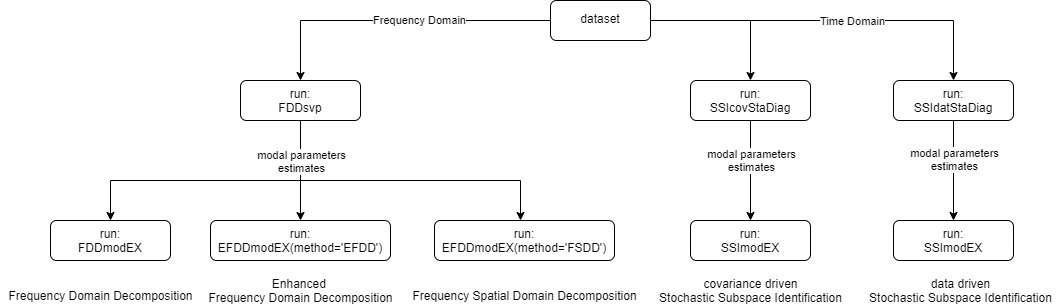

The diagram above was exported from draw.io. Its source (the exported page's mxGraphModel, read from the mxfile embedded in the PNG):
<mxGraphModel dx="2158" dy="748" grid="1" gridSize="10" guides="1" tooltips="1" connect="1" arrows="1" fold="1" page="1" pageScale="1" pageWidth="827" pageHeight="1169" math="0" shadow="0">
  <root>
    <mxCell id="WIyWlLk6GJQsqaUBKTNV-0" />
    <mxCell id="WIyWlLk6GJQsqaUBKTNV-1" parent="WIyWlLk6GJQsqaUBKTNV-0" />
    <mxCell id="uQOKY4BT_4GrV811Mex7-22" style="edgeStyle=orthogonalEdgeStyle;rounded=0;orthogonalLoop=1;jettySize=auto;html=1;exitX=0;exitY=0.5;exitDx=0;exitDy=0;entryX=0.5;entryY=0;entryDx=0;entryDy=0;" edge="1" parent="WIyWlLk6GJQsqaUBKTNV-1" source="WIyWlLk6GJQsqaUBKTNV-6" target="WIyWlLk6GJQsqaUBKTNV-12">
      <mxGeometry relative="1" as="geometry">
        <mxPoint x="160" y="80" as="targetPoint" />
      </mxGeometry>
    </mxCell>
    <mxCell id="uQOKY4BT_4GrV811Mex7-26" value="Frequency Domain" style="edgeLabel;html=1;align=center;verticalAlign=middle;resizable=0;points=[];" vertex="1" connectable="0" parent="uQOKY4BT_4GrV811Mex7-22">
      <mxGeometry x="-0.1464" y="-1" relative="1" as="geometry">
        <mxPoint as="offset" />
      </mxGeometry>
    </mxCell>
    <mxCell id="uQOKY4BT_4GrV811Mex7-23" style="edgeStyle=orthogonalEdgeStyle;rounded=0;orthogonalLoop=1;jettySize=auto;html=1;exitX=1;exitY=0.5;exitDx=0;exitDy=0;entryX=0.5;entryY=0;entryDx=0;entryDy=0;" edge="1" parent="WIyWlLk6GJQsqaUBKTNV-1" source="WIyWlLk6GJQsqaUBKTNV-6" target="WIyWlLk6GJQsqaUBKTNV-7">
      <mxGeometry relative="1" as="geometry">
        <mxPoint x="720" y="80" as="targetPoint" />
        <Array as="points">
          <mxPoint x="753" y="80" />
        </Array>
      </mxGeometry>
    </mxCell>
    <mxCell id="uQOKY4BT_4GrV811Mex7-25" value="Time Domain" style="edgeLabel;html=1;align=center;verticalAlign=middle;resizable=0;points=[];" vertex="1" connectable="0" parent="uQOKY4BT_4GrV811Mex7-23">
      <mxGeometry x="0.2442" y="2" relative="1" as="geometry">
        <mxPoint x="-25" y="2" as="offset" />
      </mxGeometry>
    </mxCell>
    <mxCell id="WIyWlLk6GJQsqaUBKTNV-6" value="dataset" style="rounded=1;whiteSpace=wrap;html=1;shadow=0;fontFamily=Helvetica;fontSize=12;align=center;strokeWidth=1;spacing=6;spacingTop=-4;" parent="WIyWlLk6GJQsqaUBKTNV-1" vertex="1">
      <mxGeometry x="350" y="60" width="100" height="40" as="geometry" />
    </mxCell>
    <mxCell id="WIyWlLk6GJQsqaUBKTNV-7" value="run:&lt;br&gt;SSIdatStaDiag" style="rounded=1;whiteSpace=wrap;html=1;fontSize=12;glass=0;strokeWidth=1;shadow=0;" parent="WIyWlLk6GJQsqaUBKTNV-1" vertex="1">
      <mxGeometry x="693" y="140" width="120" height="40" as="geometry" />
    </mxCell>
    <mxCell id="uQOKY4BT_4GrV811Mex7-15" style="edgeStyle=orthogonalEdgeStyle;rounded=0;orthogonalLoop=1;jettySize=auto;html=1;exitX=0.5;exitY=1;exitDx=0;exitDy=0;entryX=0.5;entryY=0;entryDx=0;entryDy=0;" edge="1" parent="WIyWlLk6GJQsqaUBKTNV-1" source="WIyWlLk6GJQsqaUBKTNV-12" target="uQOKY4BT_4GrV811Mex7-9">
      <mxGeometry relative="1" as="geometry" />
    </mxCell>
    <mxCell id="uQOKY4BT_4GrV811Mex7-18" value="modal parameters&lt;br&gt;estimates" style="edgeLabel;html=1;align=center;verticalAlign=middle;resizable=0;points=[];" vertex="1" connectable="0" parent="uQOKY4BT_4GrV811Mex7-15">
      <mxGeometry x="-0.2332" y="2" relative="1" as="geometry">
        <mxPoint x="-2" y="2" as="offset" />
      </mxGeometry>
    </mxCell>
    <mxCell id="uQOKY4BT_4GrV811Mex7-31" style="edgeStyle=orthogonalEdgeStyle;rounded=0;orthogonalLoop=1;jettySize=auto;html=1;entryX=0.5;entryY=0;entryDx=0;entryDy=0;" edge="1" parent="WIyWlLk6GJQsqaUBKTNV-1">
      <mxGeometry relative="1" as="geometry">
        <mxPoint x="100" y="240" as="sourcePoint" />
        <mxPoint x="320" y="280" as="targetPoint" />
      </mxGeometry>
    </mxCell>
    <mxCell id="uQOKY4BT_4GrV811Mex7-32" style="edgeStyle=orthogonalEdgeStyle;rounded=0;orthogonalLoop=1;jettySize=auto;html=1;entryX=0.5;entryY=0;entryDx=0;entryDy=0;" edge="1" parent="WIyWlLk6GJQsqaUBKTNV-1" target="uQOKY4BT_4GrV811Mex7-10">
      <mxGeometry relative="1" as="geometry">
        <mxPoint x="100" y="240" as="sourcePoint" />
      </mxGeometry>
    </mxCell>
    <mxCell id="WIyWlLk6GJQsqaUBKTNV-12" value="run:&lt;br&gt;FDDsvp" style="rounded=1;whiteSpace=wrap;html=1;fontSize=12;glass=0;strokeWidth=1;shadow=0;" parent="WIyWlLk6GJQsqaUBKTNV-1" vertex="1">
      <mxGeometry x="40" y="140" width="120" height="40" as="geometry" />
    </mxCell>
    <mxCell id="uQOKY4BT_4GrV811Mex7-14" style="edgeStyle=orthogonalEdgeStyle;rounded=0;orthogonalLoop=1;jettySize=auto;html=1;exitX=0.5;exitY=1;exitDx=0;exitDy=0;" edge="1" parent="WIyWlLk6GJQsqaUBKTNV-1" source="uQOKY4BT_4GrV811Mex7-6" target="uQOKY4BT_4GrV811Mex7-19">
      <mxGeometry relative="1" as="geometry">
        <mxPoint x="550" y="230" as="targetPoint" />
        <Array as="points">
          <mxPoint x="550" y="230" />
        </Array>
      </mxGeometry>
    </mxCell>
    <mxCell id="uQOKY4BT_4GrV811Mex7-27" value="modal parameters&lt;br&gt;estimates" style="edgeLabel;html=1;align=center;verticalAlign=middle;resizable=0;points=[];" vertex="1" connectable="0" parent="uQOKY4BT_4GrV811Mex7-14">
      <mxGeometry x="-0.2112" y="-1" relative="1" as="geometry">
        <mxPoint x="1" as="offset" />
      </mxGeometry>
    </mxCell>
    <mxCell id="uQOKY4BT_4GrV811Mex7-6" value="run:&lt;br&gt;SSIcovStaDiag" style="rounded=1;whiteSpace=wrap;html=1;fontSize=12;glass=0;strokeWidth=1;shadow=0;" vertex="1" parent="WIyWlLk6GJQsqaUBKTNV-1">
      <mxGeometry x="490" y="140" width="120" height="40" as="geometry" />
    </mxCell>
    <mxCell id="uQOKY4BT_4GrV811Mex7-8" value="run:&lt;br&gt;EFDDmodEX(method='FSDD')" style="rounded=1;whiteSpace=wrap;html=1;fontSize=12;glass=0;strokeWidth=1;shadow=0;" vertex="1" parent="WIyWlLk6GJQsqaUBKTNV-1">
      <mxGeometry x="234" y="280" width="180" height="40" as="geometry" />
    </mxCell>
    <mxCell id="uQOKY4BT_4GrV811Mex7-9" value="run:&lt;br&gt;EFDDmodEX(method='EFDD')" style="rounded=1;whiteSpace=wrap;html=1;fontSize=12;glass=0;strokeWidth=1;shadow=0;" vertex="1" parent="WIyWlLk6GJQsqaUBKTNV-1">
      <mxGeometry x="10" y="280" width="180" height="40" as="geometry" />
    </mxCell>
    <mxCell id="uQOKY4BT_4GrV811Mex7-10" value="run:&lt;br&gt;FDDmodEX" style="rounded=1;whiteSpace=wrap;html=1;fontSize=12;glass=0;strokeWidth=1;shadow=0;" vertex="1" parent="WIyWlLk6GJQsqaUBKTNV-1">
      <mxGeometry x="-150" y="280" width="120" height="40" as="geometry" />
    </mxCell>
    <mxCell id="uQOKY4BT_4GrV811Mex7-19" value="run:&lt;br&gt;SSImodEX" style="rounded=1;whiteSpace=wrap;html=1;" vertex="1" parent="WIyWlLk6GJQsqaUBKTNV-1">
      <mxGeometry x="490" y="280" width="120" height="40" as="geometry" />
    </mxCell>
    <mxCell id="uQOKY4BT_4GrV811Mex7-20" style="edgeStyle=orthogonalEdgeStyle;rounded=0;orthogonalLoop=1;jettySize=auto;html=1;exitX=0.5;exitY=1;exitDx=0;exitDy=0;" edge="1" parent="WIyWlLk6GJQsqaUBKTNV-1" target="uQOKY4BT_4GrV811Mex7-21" source="WIyWlLk6GJQsqaUBKTNV-7">
      <mxGeometry relative="1" as="geometry">
        <mxPoint x="753" y="230" as="targetPoint" />
        <mxPoint x="753" y="210" as="sourcePoint" />
        <Array as="points" />
      </mxGeometry>
    </mxCell>
    <mxCell id="uQOKY4BT_4GrV811Mex7-28" value="modal parameters&lt;br&gt;estimates" style="edgeLabel;html=1;align=center;verticalAlign=middle;resizable=0;points=[];" vertex="1" connectable="0" parent="uQOKY4BT_4GrV811Mex7-20">
      <mxGeometry x="-0.2446" relative="1" as="geometry">
        <mxPoint as="offset" />
      </mxGeometry>
    </mxCell>
    <mxCell id="uQOKY4BT_4GrV811Mex7-21" value="run:&lt;br&gt;SSImodEX" style="rounded=1;whiteSpace=wrap;html=1;" vertex="1" parent="WIyWlLk6GJQsqaUBKTNV-1">
      <mxGeometry x="693" y="280" width="120" height="40" as="geometry" />
    </mxCell>
    <mxCell id="uQOKY4BT_4GrV811Mex7-24" style="edgeStyle=orthogonalEdgeStyle;rounded=0;orthogonalLoop=1;jettySize=auto;html=1;exitX=1;exitY=0.5;exitDx=0;exitDy=0;entryX=0.5;entryY=0;entryDx=0;entryDy=0;" edge="1" parent="WIyWlLk6GJQsqaUBKTNV-1" source="WIyWlLk6GJQsqaUBKTNV-6" target="uQOKY4BT_4GrV811Mex7-6">
      <mxGeometry relative="1" as="geometry">
        <mxPoint x="550" y="130" as="targetPoint" />
        <mxPoint x="560" y="20" as="sourcePoint" />
        <Array as="points">
          <mxPoint x="550" y="80" />
        </Array>
      </mxGeometry>
    </mxCell>
    <mxCell id="uQOKY4BT_4GrV811Mex7-33" value="Frequency Domain Decomposition&lt;br&gt;" style="text;html=1;align=center;verticalAlign=middle;resizable=0;points=[];autosize=1;" vertex="1" parent="WIyWlLk6GJQsqaUBKTNV-1">
      <mxGeometry x="-200" y="345" width="200" height="20" as="geometry" />
    </mxCell>
    <mxCell id="uQOKY4BT_4GrV811Mex7-34" value="Enhanced&amp;nbsp;&lt;br&gt;Frequency Domain Decomposition" style="text;html=1;align=center;verticalAlign=middle;resizable=0;points=[];autosize=1;" vertex="1" parent="WIyWlLk6GJQsqaUBKTNV-1">
      <mxGeometry y="335" width="200" height="30" as="geometry" />
    </mxCell>
    <mxCell id="uQOKY4BT_4GrV811Mex7-35" value="Frequency Spatial Domain Decomposition" style="text;html=1;align=center;verticalAlign=middle;resizable=0;points=[];autosize=1;" vertex="1" parent="WIyWlLk6GJQsqaUBKTNV-1">
      <mxGeometry x="204" y="345" width="240" height="20" as="geometry" />
    </mxCell>
    <mxCell id="uQOKY4BT_4GrV811Mex7-36" value="covariance driven&lt;br&gt;Stochastic Subspace Identification" style="text;html=1;align=center;verticalAlign=middle;resizable=0;points=[];autosize=1;" vertex="1" parent="WIyWlLk6GJQsqaUBKTNV-1">
      <mxGeometry x="450" y="335" width="200" height="30" as="geometry" />
    </mxCell>
    <mxCell id="uQOKY4BT_4GrV811Mex7-38" value="data driven&lt;br&gt;Stochastic Subspace Identification" style="text;html=1;align=center;verticalAlign=middle;resizable=0;points=[];autosize=1;" vertex="1" parent="WIyWlLk6GJQsqaUBKTNV-1">
      <mxGeometry x="660" y="335" width="200" height="30" as="geometry" />
    </mxCell>
  </root>
</mxGraphModel>